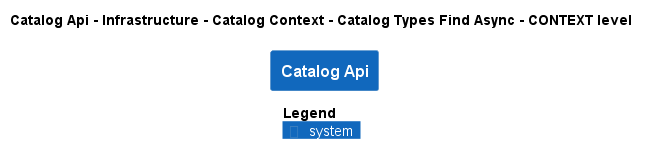

The diagram above was rendered by PlantUML. Its source (embedded in the PNG):
@startuml
!pragma layout smetana
!include ..\..\..\..\..\..\..\..\.c4s\C4_Context.puml

AddElementTag("state:new", $bgColor=green, $fontColor=#ffffff, $borderColor=green, $shadowing="False")
AddElementTag("state:changed", $bgColor=orange, $fontColor=#ffffff, $borderColor=orange, $shadowing="False")
AddElementTag("state:removed", $bgColor=red, $fontColor=#ffffff, $borderColor=red, $shadowing="False")

AddRelTag("state:new", $textColor=green, $lineColor=green)
AddRelTag("state:changed", $textColor=orange, $lineColor=orange)
AddRelTag("state:removed", $textColor=red, $lineColor=red)

SHOW_PERSON_PORTRAIT()
LAYOUT_TOP_DOWN()

skinparam linetype polyline

title Catalog Api - Infrastructure - Catalog Context - Catalog Types Find Async - CONTEXT level

System(dotnet.eShop.Architecture.SoftwareSystems.CatalogApi, "Catalog Api", "")



SHOW_LEGEND()
@enduml